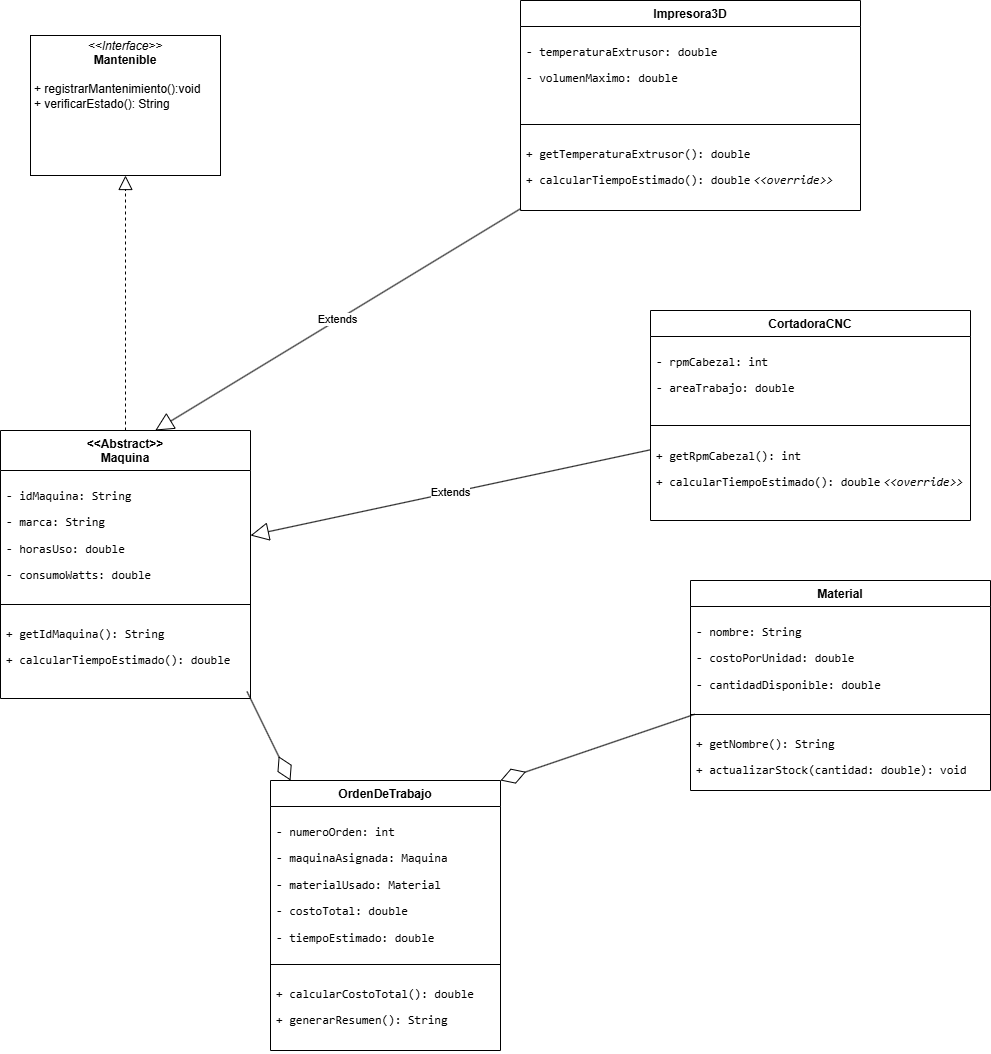

The diagram above was exported from draw.io. Its source (the exported page's mxGraphModel, read from the mxfile embedded in the PNG):
<mxGraphModel dx="2020" dy="2239" grid="1" gridSize="10" guides="1" tooltips="1" connect="1" arrows="1" fold="1" page="1" pageScale="1" pageWidth="827" pageHeight="1169" background="light-dark(#FFFFFF,#000000)" math="0" shadow="0">
  <root>
    <mxCell id="0" />
    <mxCell id="1" parent="0" />
    <mxCell id="Fle06hcSxA1kQcetAvhU-1" parent="1" style="verticalAlign=top;align=left;overflow=fill;html=1;whiteSpace=wrap;" value="&lt;p style=&quot;margin:0px;margin-top:4px;text-align:center;&quot;&gt;&lt;i&gt;&amp;lt;&amp;lt;Interface&amp;gt;&amp;gt;&lt;/i&gt;&lt;br&gt;&lt;b&gt;Mantenible&lt;/b&gt;&lt;/p&gt;&lt;p style=&quot;margin:0px;margin-left:4px;&quot;&gt;&lt;br&gt;&lt;/p&gt;&lt;p style=&quot;margin:0px;margin-left:4px;&quot;&gt;+ registrarMantenimiento():void&lt;br&gt;+ verificarEstado(): String&lt;/p&gt;" vertex="1">
      <mxGeometry height="140" width="190" x="180" y="-165" as="geometry" />
    </mxCell>
    <mxCell id="Fle06hcSxA1kQcetAvhU-2" parent="1" style="swimlane;fontStyle=1;align=center;verticalAlign=top;childLayout=stackLayout;horizontal=1;startSize=40;horizontalStack=0;resizeParent=1;resizeParentMax=0;resizeLast=0;collapsible=1;marginBottom=0;whiteSpace=wrap;html=1;" value="&amp;lt;&amp;lt;Abstract&amp;gt;&amp;gt;&lt;div&gt;Maquina&lt;/div&gt;" vertex="1">
      <mxGeometry height="268" width="250" x="150" y="230" as="geometry" />
    </mxCell>
    <mxCell id="Fle06hcSxA1kQcetAvhU-3" parent="Fle06hcSxA1kQcetAvhU-2" style="text;strokeColor=none;fillColor=none;align=left;verticalAlign=top;spacingLeft=4;spacingRight=4;overflow=hidden;rotatable=0;points=[[0,0.5],[1,0.5]];portConstraint=eastwest;whiteSpace=wrap;html=1;" value="&lt;div&gt;&lt;li&gt;&lt;p data-path-to-node=&quot;9,0,1,0,0&quot;&gt;&lt;code data-path-to-node=&quot;9,0,1,0,0&quot; data-index-in-node=&quot;0&quot;&gt;- idMaquina: String&lt;/code&gt;&lt;/p&gt;&lt;/li&gt;&lt;li&gt;&lt;p data-path-to-node=&quot;9,0,1,1,0&quot;&gt;&lt;code data-path-to-node=&quot;9,0,1,1,0&quot; data-index-in-node=&quot;0&quot;&gt;- marca: String&lt;/code&gt;&lt;/p&gt;&lt;/li&gt;&lt;li&gt;&lt;p data-path-to-node=&quot;9,0,1,2,0&quot;&gt;&lt;code data-path-to-node=&quot;9,0,1,2,0&quot; data-index-in-node=&quot;0&quot;&gt;- horasUso: double&lt;/code&gt;&lt;/p&gt;&lt;/li&gt;&lt;li&gt;&lt;p data-path-to-node=&quot;9,0,1,3,0&quot;&gt;&lt;code data-path-to-node=&quot;9,0,1,3,0&quot; data-index-in-node=&quot;0&quot;&gt;- consumoWatts: double&lt;/code&gt;&lt;/p&gt;&lt;/li&gt;&lt;/div&gt;" vertex="1">
      <mxGeometry height="130" width="250" y="40" as="geometry" />
    </mxCell>
    <mxCell id="Fle06hcSxA1kQcetAvhU-4" parent="Fle06hcSxA1kQcetAvhU-2" style="line;strokeWidth=1;fillColor=none;align=left;verticalAlign=middle;spacingTop=-1;spacingLeft=3;spacingRight=3;rotatable=0;labelPosition=right;points=[];portConstraint=eastwest;strokeColor=inherit;" value="" vertex="1">
      <mxGeometry height="8" width="250" y="170" as="geometry" />
    </mxCell>
    <mxCell id="Fle06hcSxA1kQcetAvhU-5" parent="Fle06hcSxA1kQcetAvhU-2" style="text;strokeColor=none;fillColor=none;align=left;verticalAlign=top;spacingLeft=4;spacingRight=4;overflow=hidden;rotatable=0;points=[[0,0.5],[1,0.5]];portConstraint=eastwest;whiteSpace=wrap;html=1;" value="&lt;li&gt;&lt;p data-path-to-node=&quot;9,1,1,0,0&quot;&gt;&lt;code data-path-to-node=&quot;9,1,1,0,0&quot; data-index-in-node=&quot;0&quot;&gt;+ getIdMaquina(): String&lt;/code&gt;&amp;nbsp;&lt;/p&gt;&lt;/li&gt;&lt;li&gt;&lt;p data-path-to-node=&quot;9,1,1,1,0&quot;&gt;&lt;code data-path-to-node=&quot;9,1,1,1,0&quot; data-index-in-node=&quot;0&quot;&gt;+ calcularTiempoEstimado(): double&lt;/code&gt;&lt;/p&gt;&lt;/li&gt;" vertex="1">
      <mxGeometry height="90" width="250" y="178" as="geometry" />
    </mxCell>
    <mxCell id="Fle06hcSxA1kQcetAvhU-6" parent="1" style="swimlane;fontStyle=1;align=center;verticalAlign=top;childLayout=stackLayout;horizontal=1;startSize=26;horizontalStack=0;resizeParent=1;resizeParentMax=0;resizeLast=0;collapsible=1;marginBottom=0;whiteSpace=wrap;html=1;" value="Impresora3D" vertex="1">
      <mxGeometry height="210" width="340" x="670" y="-200" as="geometry" />
    </mxCell>
    <mxCell id="Fle06hcSxA1kQcetAvhU-7" parent="Fle06hcSxA1kQcetAvhU-6" style="text;strokeColor=none;fillColor=none;align=left;verticalAlign=top;spacingLeft=4;spacingRight=4;overflow=hidden;rotatable=0;points=[[0,0.5],[1,0.5]];portConstraint=eastwest;whiteSpace=wrap;html=1;" value="&lt;li&gt;&lt;p data-path-to-node=&quot;11,0,1,0,0&quot;&gt;&lt;code data-path-to-node=&quot;11,0,1,0,0&quot; data-index-in-node=&quot;0&quot;&gt;- temperaturaExtrusor: double&lt;/code&gt;&lt;/p&gt;&lt;/li&gt;&lt;li&gt;&lt;p data-path-to-node=&quot;11,0,1,1,0&quot;&gt;&lt;code data-path-to-node=&quot;11,0,1,1,0&quot; data-index-in-node=&quot;0&quot;&gt;- volumenMaximo: double&lt;/code&gt;&lt;/p&gt;&lt;/li&gt;" vertex="1">
      <mxGeometry height="94" width="340" y="26" as="geometry" />
    </mxCell>
    <mxCell id="Fle06hcSxA1kQcetAvhU-8" parent="Fle06hcSxA1kQcetAvhU-6" style="line;strokeWidth=1;fillColor=none;align=left;verticalAlign=middle;spacingTop=-1;spacingLeft=3;spacingRight=3;rotatable=0;labelPosition=right;points=[];portConstraint=eastwest;strokeColor=inherit;" value="" vertex="1">
      <mxGeometry height="8" width="340" y="120" as="geometry" />
    </mxCell>
    <mxCell id="Fle06hcSxA1kQcetAvhU-9" parent="Fle06hcSxA1kQcetAvhU-6" style="text;strokeColor=none;fillColor=none;align=left;verticalAlign=top;spacingLeft=4;spacingRight=4;overflow=hidden;rotatable=0;points=[[0,0.5],[1,0.5]];portConstraint=eastwest;whiteSpace=wrap;html=1;" value="&lt;li&gt;&lt;p data-path-to-node=&quot;11,1,1,0,0&quot;&gt;&lt;code data-path-to-node=&quot;11,1,1,0,0&quot; data-index-in-node=&quot;0&quot;&gt;+ getTemperaturaExtrusor(): double&lt;/code&gt;&lt;/p&gt;&lt;/li&gt;&lt;li&gt;&lt;p data-path-to-node=&quot;11,1,1,1,0&quot;&gt;&lt;code data-path-to-node=&quot;11,1,1,1,0&quot; data-index-in-node=&quot;0&quot;&gt;+ calcularTiempoEstimado(): double&lt;font face=&quot;Helvetica&quot;&gt;&amp;nbsp;&lt;/font&gt;&lt;/code&gt;&lt;i data-path-to-node=&quot;11,1,1,1,0&quot; data-index-in-node=&quot;35&quot;&gt;&lt;code data-path-to-node=&quot;11,1,1,1,0&quot; data-index-in-node=&quot;47&quot;&gt;&amp;lt;&amp;lt;override&amp;gt;&amp;gt;&lt;/code&gt;&lt;/i&gt;&lt;/p&gt;&lt;/li&gt;" vertex="1">
      <mxGeometry height="82" width="340" y="128" as="geometry" />
    </mxCell>
    <mxCell id="Fle06hcSxA1kQcetAvhU-11" parent="1" style="swimlane;fontStyle=1;align=center;verticalAlign=top;childLayout=stackLayout;horizontal=1;startSize=26;horizontalStack=0;resizeParent=1;resizeParentMax=0;resizeLast=0;collapsible=1;marginBottom=0;whiteSpace=wrap;html=1;" value="CortadoraCNC" vertex="1">
      <mxGeometry height="210" width="320" x="800" y="110" as="geometry" />
    </mxCell>
    <mxCell id="Fle06hcSxA1kQcetAvhU-12" parent="Fle06hcSxA1kQcetAvhU-11" style="text;strokeColor=none;fillColor=none;align=left;verticalAlign=top;spacingLeft=4;spacingRight=4;overflow=hidden;rotatable=0;points=[[0,0.5],[1,0.5]];portConstraint=eastwest;whiteSpace=wrap;html=1;" value="&lt;li&gt;&lt;p data-path-to-node=&quot;13,0,1,0,0&quot;&gt;&lt;code data-path-to-node=&quot;13,0,1,0,0&quot; data-index-in-node=&quot;0&quot;&gt;- rpmCabezal: int&lt;/code&gt;&lt;/p&gt;&lt;/li&gt;&lt;li&gt;&lt;p data-path-to-node=&quot;13,0,1,1,0&quot;&gt;&lt;code data-path-to-node=&quot;13,0,1,1,0&quot; data-index-in-node=&quot;0&quot;&gt;- areaTrabajo: double&lt;/code&gt;&lt;/p&gt;&lt;/li&gt;" vertex="1">
      <mxGeometry height="84" width="320" y="26" as="geometry" />
    </mxCell>
    <mxCell id="Fle06hcSxA1kQcetAvhU-13" parent="Fle06hcSxA1kQcetAvhU-11" style="line;strokeWidth=1;fillColor=none;align=left;verticalAlign=middle;spacingTop=-1;spacingLeft=3;spacingRight=3;rotatable=0;labelPosition=right;points=[];portConstraint=eastwest;strokeColor=inherit;" value="" vertex="1">
      <mxGeometry height="10" width="320" y="110" as="geometry" />
    </mxCell>
    <mxCell id="Fle06hcSxA1kQcetAvhU-14" parent="Fle06hcSxA1kQcetAvhU-11" style="text;strokeColor=none;fillColor=none;align=left;verticalAlign=top;spacingLeft=4;spacingRight=4;overflow=hidden;rotatable=0;points=[[0,0.5],[1,0.5]];portConstraint=eastwest;whiteSpace=wrap;html=1;" value="&lt;li&gt;&lt;p data-path-to-node=&quot;13,1,1,0,0&quot;&gt;&lt;code data-path-to-node=&quot;13,1,1,0,0&quot; data-index-in-node=&quot;0&quot;&gt;+ getRpmCabezal(): int&lt;/code&gt;&amp;nbsp;&lt;/p&gt;&lt;/li&gt;&lt;li&gt;&lt;p data-path-to-node=&quot;13,1,1,1,0&quot;&gt;&lt;code data-path-to-node=&quot;13,1,1,1,0&quot; data-index-in-node=&quot;0&quot;&gt;+ calcularTiempoEstimado(): double&lt;/code&gt;&lt;i data-path-to-node=&quot;13,1,1,1,0&quot; data-index-in-node=&quot;35&quot;&gt;&amp;nbsp;&lt;code data-path-to-node=&quot;13,1,1,1,0&quot; data-index-in-node=&quot;48&quot;&gt;&amp;lt;&amp;lt;override&amp;gt;&amp;gt;&lt;/code&gt;&lt;/i&gt;&lt;/p&gt;&lt;/li&gt;" vertex="1">
      <mxGeometry height="90" width="320" y="120" as="geometry" />
    </mxCell>
    <mxCell id="Fle06hcSxA1kQcetAvhU-15" parent="1" style="swimlane;fontStyle=1;align=center;verticalAlign=top;childLayout=stackLayout;horizontal=1;startSize=26;horizontalStack=0;resizeParent=1;resizeParentMax=0;resizeLast=0;collapsible=1;marginBottom=0;whiteSpace=wrap;html=1;" value="Material" vertex="1">
      <mxGeometry height="210" width="300" x="840" y="380" as="geometry" />
    </mxCell>
    <mxCell id="Fle06hcSxA1kQcetAvhU-16" parent="Fle06hcSxA1kQcetAvhU-15" style="text;strokeColor=none;fillColor=none;align=left;verticalAlign=top;spacingLeft=4;spacingRight=4;overflow=hidden;rotatable=0;points=[[0,0.5],[1,0.5]];portConstraint=eastwest;whiteSpace=wrap;html=1;" value="&lt;li&gt;&lt;p data-path-to-node=&quot;15,0,1,0,0&quot;&gt;&lt;code data-path-to-node=&quot;15,0,1,0,0&quot; data-index-in-node=&quot;0&quot;&gt;- nombre: String&lt;/code&gt;&lt;/p&gt;&lt;/li&gt;&lt;li&gt;&lt;p data-path-to-node=&quot;15,0,1,1,0&quot;&gt;&lt;code data-path-to-node=&quot;15,0,1,1,0&quot; data-index-in-node=&quot;0&quot;&gt;- costoPorUnidad: double&lt;/code&gt;&lt;/p&gt;&lt;/li&gt;&lt;li&gt;&lt;p data-path-to-node=&quot;15,0,1,2,0&quot;&gt;&lt;code data-path-to-node=&quot;15,0,1,2,0&quot; data-index-in-node=&quot;0&quot;&gt;- cantidadDisponible: double&lt;/code&gt;&lt;/p&gt;&lt;/li&gt;" vertex="1">
      <mxGeometry height="104" width="300" y="26" as="geometry" />
    </mxCell>
    <mxCell id="Fle06hcSxA1kQcetAvhU-17" parent="Fle06hcSxA1kQcetAvhU-15" style="line;strokeWidth=1;fillColor=none;align=left;verticalAlign=middle;spacingTop=-1;spacingLeft=3;spacingRight=3;rotatable=0;labelPosition=right;points=[];portConstraint=eastwest;strokeColor=inherit;" value="" vertex="1">
      <mxGeometry height="8" width="300" y="130" as="geometry" />
    </mxCell>
    <mxCell id="Fle06hcSxA1kQcetAvhU-18" parent="Fle06hcSxA1kQcetAvhU-15" style="text;strokeColor=none;fillColor=none;align=left;verticalAlign=top;spacingLeft=4;spacingRight=4;overflow=hidden;rotatable=0;points=[[0,0.5],[1,0.5]];portConstraint=eastwest;whiteSpace=wrap;html=1;" value="&lt;li&gt;&lt;p data-path-to-node=&quot;15,1,1,0,0&quot;&gt;&lt;code data-path-to-node=&quot;15,1,1,0,0&quot; data-index-in-node=&quot;0&quot;&gt;+ getNombre(): String&lt;/code&gt;&amp;nbsp;&lt;/p&gt;&lt;/li&gt;&lt;li&gt;&lt;p data-path-to-node=&quot;15,1,1,1,0&quot;&gt;&lt;code data-path-to-node=&quot;15,1,1,1,0&quot; data-index-in-node=&quot;0&quot;&gt;+ actualizarStock(cantidad: double): void&lt;/code&gt;&lt;/p&gt;&lt;/li&gt;" vertex="1">
      <mxGeometry height="72" width="300" y="138" as="geometry" />
    </mxCell>
    <mxCell id="Fle06hcSxA1kQcetAvhU-20" parent="1" style="swimlane;fontStyle=1;align=center;verticalAlign=top;childLayout=stackLayout;horizontal=1;startSize=26;horizontalStack=0;resizeParent=1;resizeParentMax=0;resizeLast=0;collapsible=1;marginBottom=0;whiteSpace=wrap;html=1;" value="OrdenDeTrabajo" vertex="1">
      <mxGeometry height="270" width="230" x="420" y="580" as="geometry" />
    </mxCell>
    <mxCell id="Fle06hcSxA1kQcetAvhU-21" parent="Fle06hcSxA1kQcetAvhU-20" style="text;strokeColor=none;fillColor=none;align=left;verticalAlign=top;spacingLeft=4;spacingRight=4;overflow=hidden;rotatable=0;points=[[0,0.5],[1,0.5]];portConstraint=eastwest;whiteSpace=wrap;html=1;" value="&lt;li&gt;&lt;p data-path-to-node=&quot;17,0,1,0,0&quot;&gt;&lt;code data-path-to-node=&quot;17,0,1,0,0&quot; data-index-in-node=&quot;0&quot;&gt;- numeroOrden: int&lt;/code&gt;&lt;/p&gt;&lt;/li&gt;&lt;li&gt;&lt;p data-path-to-node=&quot;17,0,1,1,0&quot;&gt;&lt;code data-path-to-node=&quot;17,0,1,1,0&quot; data-index-in-node=&quot;0&quot;&gt;- maquinaAsignada: Maquina&lt;/code&gt;&lt;/p&gt;&lt;/li&gt;&lt;li&gt;&lt;p data-path-to-node=&quot;17,0,1,2,0&quot;&gt;&lt;code data-path-to-node=&quot;17,0,1,2,0&quot; data-index-in-node=&quot;0&quot;&gt;- materialUsado: Material&lt;/code&gt;&lt;/p&gt;&lt;/li&gt;&lt;li&gt;&lt;p data-path-to-node=&quot;17,0,1,3,0&quot;&gt;&lt;code data-path-to-node=&quot;17,0,1,3,0&quot; data-index-in-node=&quot;0&quot;&gt;- costoTotal: double&lt;/code&gt;&lt;/p&gt;&lt;/li&gt;&lt;li&gt;&lt;p data-path-to-node=&quot;17,0,1,4,0&quot;&gt;&lt;code data-path-to-node=&quot;17,0,1,4,0&quot; data-index-in-node=&quot;0&quot;&gt;- tiempoEstimado: double&lt;/code&gt;&lt;/p&gt;&lt;/li&gt;" vertex="1">
      <mxGeometry height="154" width="230" y="26" as="geometry" />
    </mxCell>
    <mxCell id="Fle06hcSxA1kQcetAvhU-22" parent="Fle06hcSxA1kQcetAvhU-20" style="line;strokeWidth=1;fillColor=none;align=left;verticalAlign=middle;spacingTop=-1;spacingLeft=3;spacingRight=3;rotatable=0;labelPosition=right;points=[];portConstraint=eastwest;strokeColor=inherit;" value="" vertex="1">
      <mxGeometry height="8" width="230" y="180" as="geometry" />
    </mxCell>
    <mxCell id="Fle06hcSxA1kQcetAvhU-23" parent="Fle06hcSxA1kQcetAvhU-20" style="text;strokeColor=none;fillColor=none;align=left;verticalAlign=top;spacingLeft=4;spacingRight=4;overflow=hidden;rotatable=0;points=[[0,0.5],[1,0.5]];portConstraint=eastwest;whiteSpace=wrap;html=1;" value="&lt;li&gt;&lt;p data-path-to-node=&quot;17,1,1,1,0&quot;&gt;&lt;code data-path-to-node=&quot;17,1,1,1,0&quot; data-index-in-node=&quot;0&quot;&gt;+ calcularCostoTotal(): double&lt;/code&gt;&lt;/p&gt;&lt;/li&gt;&lt;li&gt;&lt;p data-path-to-node=&quot;17,1,1,2,0&quot;&gt;&lt;code data-path-to-node=&quot;17,1,1,2,0&quot; data-index-in-node=&quot;0&quot;&gt;+ generarResumen(): String&lt;/code&gt;&lt;/p&gt;&lt;/li&gt;" vertex="1">
      <mxGeometry height="82" width="230" y="188" as="geometry" />
    </mxCell>
    <mxCell id="Fle06hcSxA1kQcetAvhU-25" edge="1" parent="1" source="Fle06hcSxA1kQcetAvhU-6" style="endArrow=block;endSize=16;endFill=0;html=1;rounded=0;entryX=0.619;entryY=0;entryDx=0;entryDy=0;entryPerimeter=0;" target="Fle06hcSxA1kQcetAvhU-2" value="Extends">
      <mxGeometry relative="1" width="160" as="geometry">
        <mxPoint x="330" y="30" as="sourcePoint" />
        <mxPoint x="470" y="-160" as="targetPoint" />
      </mxGeometry>
    </mxCell>
    <mxCell id="Fle06hcSxA1kQcetAvhU-26" edge="1" parent="1" source="Fle06hcSxA1kQcetAvhU-11" style="endArrow=block;endSize=16;endFill=0;html=1;rounded=0;entryX=1;entryY=0.5;entryDx=0;entryDy=0;" target="Fle06hcSxA1kQcetAvhU-3" value="Extends">
      <mxGeometry relative="1" width="160" as="geometry">
        <mxPoint x="598" y="150" as="sourcePoint" />
        <mxPoint x="390" y="285" as="targetPoint" />
      </mxGeometry>
    </mxCell>
    <mxCell id="Fle06hcSxA1kQcetAvhU-27" edge="1" parent="1" source="Fle06hcSxA1kQcetAvhU-2" style="endArrow=block;dashed=1;endFill=0;endSize=12;html=1;rounded=0;" target="Fle06hcSxA1kQcetAvhU-1" value="">
      <mxGeometry relative="1" width="160" as="geometry">
        <mxPoint x="280" y="40" as="sourcePoint" />
        <mxPoint x="360" y="120" as="targetPoint" />
      </mxGeometry>
    </mxCell>
    <mxCell id="Fle06hcSxA1kQcetAvhU-28" edge="1" parent="1" source="Fle06hcSxA1kQcetAvhU-5" style="endArrow=diamondThin;endFill=0;endSize=24;html=1;rounded=0;entryX=0.087;entryY=0;entryDx=0;entryDy=0;entryPerimeter=0;exitX=0.986;exitY=0.922;exitDx=0;exitDy=0;exitPerimeter=0;" target="Fle06hcSxA1kQcetAvhU-20" value="">
      <mxGeometry relative="1" width="160" as="geometry">
        <mxPoint x="470" y="430" as="sourcePoint" />
        <mxPoint x="490" y="290" as="targetPoint" />
      </mxGeometry>
    </mxCell>
    <mxCell id="Fle06hcSxA1kQcetAvhU-29" edge="1" parent="1" source="Fle06hcSxA1kQcetAvhU-18" style="endArrow=diamondThin;endFill=0;endSize=24;html=1;rounded=0;exitX=0.014;exitY=-0.058;exitDx=0;exitDy=0;exitPerimeter=0;entryX=1;entryY=0;entryDx=0;entryDy=0;" target="Fle06hcSxA1kQcetAvhU-20" value="">
      <mxGeometry relative="1" width="160" as="geometry">
        <mxPoint x="439.9999999999999" y="688.9200000000001" as="sourcePoint" />
        <mxPoint x="750" y="660" as="targetPoint" />
      </mxGeometry>
    </mxCell>
  </root>
</mxGraphModel>